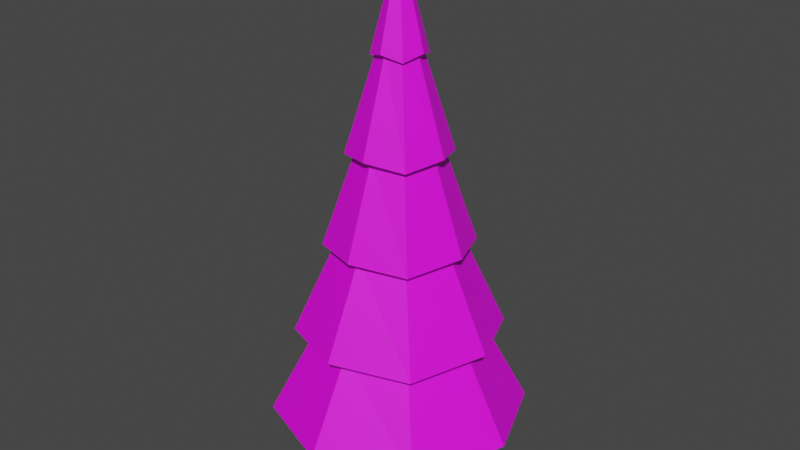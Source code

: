 # Source: Tree.blend  (saved by Blender 2.90.8; exported with 4.5.12 LTS)
import bpy
from mathutils import Matrix  # noqa: F401  (used for matrix-valued properties, if any)

bpy.ops.wm.read_factory_settings(use_empty=True)
scene = bpy.context.scene
scene.name = 'Scene'

# ---- collections
col_collection = bpy.data.collections.new('Collection'); scene.collection.children.link(col_collection)

# ---- images (referenced by path relative to the original .blend; pixels are not part of the script)
import os
ASSET_DIR = os.environ.get("B2B_ASSET_DIR", "")  # directory of the original .blend (textures are referenced by path, not embedded)
HERE = os.path.dirname(os.path.abspath(__file__))  # packed textures are extracted next to this script under _unpacked/

def load_image(name, relpath, width, height, colorspace="sRGB"):
    """Load a texture the original file referenced (path relative to the .blend, or extracted next to this script)."""
    p = next((c for c in (os.path.join(HERE, relpath), os.path.join(ASSET_DIR, relpath)) if relpath and os.path.exists(c)), "")
    if p:
        img = bpy.data.images.load(p, check_existing=True)
        img.name = name
    else:  # same state as the original file: an image datablock whose file is absent (Cycles renders it pink)
        img = bpy.data.images.new(name, width, height)
        img.source = "FILE"
        img.filepath = "//" + (relpath or name)
    img.colorspace_settings.name = colorspace
    return img
img_imphenziapalette01_256_gradient_png = load_image('ImphenziaPalette01-256-Gradient.png', 'ImphenziaPalette01-256-Gradient.png', 1024, 1024, 'sRGB')

# ---- materials (node trees are filled in below, after node groups)
mat_material_001 = bpy.data.materials.new('Material.001')
mat_material_001.use_transparent_shadow = False

# ---- material node trees
mat_material_001.use_nodes = True; mat_material_001.node_tree.nodes.clear()
_N = mat_material_001.node_tree.nodes; _L = mat_material_001.node_tree.links
n0 = _N.new('ShaderNodeBsdfPrincipled'); n0.name = 'Principled BSDF'; n0.location = (10, 300)
n0.distribution = 'GGX'
n0.subsurface_method = 'BURLEY'
n0.inputs[3].default_value = 1.45
n0.inputs[27].default_value = (0.0, 0.0, 0.0, 1.0)
n0.inputs[28].default_value = 1.0
n1 = _N.new('ShaderNodeOutputMaterial'); n1.name = 'Material Output'; n1.location = (300, 300)
n2 = _N.new('ShaderNodeTexImage'); n2.name = 'Image Texture'; n2.location = (-368, 208)
n2.image = img_imphenziapalette01_256_gradient_png
_L.new(n0.outputs[0], n1.inputs[0])
_L.new(n2.outputs[0], n0.inputs[0])
n1.is_active_output = True

# ---- world
world_world = bpy.data.worlds.new('World'); scene.world = world_world
world_world.use_nodes = True; world_world.node_tree.nodes.clear()
_N = world_world.node_tree.nodes; _L = world_world.node_tree.links
n0 = _N.new('ShaderNodeOutputWorld'); n0.name = 'World Output'; n0.location = (300, 300)
n1 = _N.new('ShaderNodeBackground'); n1.name = 'Background'; n1.location = (10, 300)
n1.inputs[0].default_value = (0.05088, 0.05088, 0.05088, 1.0)
_L.new(n1.outputs[0], n0.inputs[0])
n0.is_active_output = True
world_world.color = (0.05088, 0.05088, 0.05088)
world_world.use_sun_shadow = False
world_world.sun_shadow_jitter_overblur = 0.0

# ---- meshes
me_cilindro = bpy.data.meshes.new('Cilindro')
me_cilindro.from_pydata([(0.0, 1.299, -1.0), (0.0, 0.01985, 1.0), (0.9186, 0.9186, -1.0), (0.01403, 0.01403, 1.0), (1.299, -6.163e-08, -1.0), (0.01985, 1.501e-08, 1.0), (0.9186, -0.9186, -1.0), (0.01403, -0.01403, 1.0), (-1.136e-07, -1.299, -1.0), (-1.735e-09, -0.01985, 1.0), (-0.9186, -0.9186, -1.0), (-0.01403, -0.01403, 1.0), (-1.299, 1.065e-08, -1.0), (-0.01985, 1.611e-08, 1.0), (-0.9186, 0.9186, -1.0), (-0.01403, 0.01403, 1.0), (0.0, 1.043, -0.6), (0.0, 0.7874, -0.2), (0.0, 0.5315, 0.2), (0.0, 0.2757, 0.6), (0.1949, 0.1949, 0.6), (0.3759, 0.3759, 0.2), (0.5568, 0.5568, -0.2), (0.7377, 0.7377, -0.6), (0.2757, -3.198e-10, 0.6), (0.5315, -1.565e-08, 0.2), (0.7874, -3.097e-08, -0.2), (1.043, -4.63e-08, -0.6), (0.1949, -0.1949, 0.6), (0.3759, -0.3759, 0.2), (0.5568, -0.5568, -0.2), (0.7377, -0.7377, -0.6), (-2.41e-08, -0.2757, 0.6), (-4.647e-08, -0.5315, 0.2), (-6.884e-08, -0.7874, -0.2), (-9.12e-08, -1.043, -0.6), (-0.1949, -0.1949, 0.6), (-0.3759, -0.3759, 0.2), (-0.5568, -0.5568, -0.2), (-0.7377, -0.7377, -0.6), (-0.2757, 1.502e-08, 0.6), (-0.5315, 1.393e-08, 0.2), (-0.7874, 1.283e-08, -0.2), (-1.043, 1.174e-08, -0.6), (-0.1949, 0.1949, 0.6), (-0.3759, 0.3759, 0.2), (-0.5568, 0.5568, -0.2), (-0.7377, 0.7377, -0.6), (6.029e-10, 0.3558, 0.6024), (0.2516, 0.2516, 0.5772), (0.3558, -7.533e-09, 0.6024), (0.2516, -0.2516, 0.5772), (-3.051e-08, -0.3558, 0.6024), (-0.2516, -0.2516, 0.5772), (-0.3558, 1.226e-08, 0.6024), (-0.2516, 0.2516, 0.5772), (7.982e-09, 0.6812, 0.2), (0.4817, 0.4817, 0.1748), (0.6812, -2.576e-08, 0.2), (0.4817, -0.4817, 0.1748), (-5.157e-08, -0.6812, 0.2), (-0.4817, -0.4817, 0.1748), (-0.6812, 1.215e-08, 0.2), (-0.4817, 0.4817, 0.1748), (4e-09, 0.9819, -0.2), (0.6943, 0.6943, -0.2252), (0.9819, -4.262e-08, -0.2), (0.6943, -0.6943, -0.2252), (-8.184e-08, -0.9819, -0.2), (-0.6943, -0.6943, -0.2252), (-0.9819, 1.2e-08, -0.2), (-0.6943, 0.6943, -0.2252), (2.627e-09, 1.382, -0.6), (0.9769, 0.9769, -0.6252), (1.382, -6.132e-08, -0.6), (0.9769, -0.9769, -0.6252), (-1.182e-07, -1.382, -0.6), (-0.9769, -0.9769, -0.6252), (-1.382, 1.555e-08, -0.6), (-0.9769, 0.9769, -0.6252), (1.222, 1.222, -1.025), (1.729, -9.272e-08, -0.9997), (1.222, -1.222, -1.025), (-1.324e-07, -1.729, -0.9997), (-1.222, -1.222, -1.025), (-1.729, 3.453e-09, -0.9997), (-1.222, 1.222, -1.025), (1.876e-08, 1.729, -0.9997)], [], [(48, 1, 3, 49), (49, 3, 5, 50), (50, 5, 7, 51), (51, 7, 9, 52), (52, 9, 11, 53), (53, 11, 13, 54), (3, 1, 15, 13, 11, 9, 7, 5), (54, 13, 15, 55), (55, 15, 1, 48), (0, 2, 4, 6, 8, 10, 12, 14), (86, 47, 16, 87), (79, 46, 17, 72), (71, 45, 18, 64), (63, 44, 19, 56), (85, 43, 47, 86), (78, 42, 46, 79), (70, 41, 45, 71), (62, 40, 44, 63), (84, 39, 43, 85), (77, 38, 42, 78), (69, 37, 41, 70), (61, 36, 40, 62), (83, 35, 39, 84), (76, 34, 38, 77), (68, 33, 37, 69), (60, 32, 36, 61), (82, 31, 35, 83), (75, 30, 34, 76), (67, 29, 33, 68), (59, 28, 32, 60), (81, 27, 31, 82), (74, 26, 30, 75), (66, 25, 29, 67), (58, 24, 28, 59), (80, 23, 27, 81), (73, 22, 26, 74), (65, 21, 25, 66), (57, 20, 24, 58), (87, 16, 23, 80), (72, 17, 22, 73), (64, 18, 21, 65), (56, 19, 20, 57), (44, 55, 48, 19), (40, 54, 55, 44), (36, 53, 54, 40), (32, 52, 53, 36), (28, 51, 52, 32), (24, 50, 51, 28), (20, 49, 50, 24), (19, 48, 49, 20), (18, 56, 57, 21), (21, 57, 58, 25), (25, 58, 59, 29), (29, 59, 60, 33), (33, 60, 61, 37), (37, 61, 62, 41), (41, 62, 63, 45), (45, 63, 56, 18), (17, 64, 65, 22), (22, 65, 66, 26), (26, 66, 67, 30), (30, 67, 68, 34), (34, 68, 69, 38), (38, 69, 70, 42), (42, 70, 71, 46), (46, 71, 64, 17), (16, 72, 73, 23), (23, 73, 74, 27), (27, 74, 75, 31), (31, 75, 76, 35), (35, 76, 77, 39), (39, 77, 78, 43), (43, 78, 79, 47), (47, 79, 72, 16), (0, 87, 80, 2), (2, 80, 81, 4), (4, 81, 82, 6), (6, 82, 83, 8), (8, 83, 84, 10), (10, 84, 85, 12), (12, 85, 86, 14), (14, 86, 87, 0)])
_uv = me_cilindro.uv_layers.new(name='MapaUV')
_uv.uv.foreach_set('vector', [0.9886, 0.8527, 0.9886, 0.8629, 0.9758, 0.8629, 0.9758, 0.8527, 0.9758, 0.8527, 0.9758, 0.8629, 0.9629, 0.8629, 0.9629, 0.8527, 0.9629, 0.8527, 0.9629, 0.8629, 0.95, 0.8629, 0.95, 0.8527, 0.95, 0.8527, 0.95, 0.8629, 0.9372, 0.8629, 0.9372, 0.8527, 0.9372, 0.8527, 0.9372, 0.8629, 0.9243, 0.8629, 0.9243, 0.8527, 0.9243, 0.8527, 0.9243, 0.8629, 0.9114, 0.8629, 0.9114, 0.8527, 0.9289, 0.8032, 0.9114, 0.8104, 0.8939, 0.8032, 0.8867, 0.7857, 0.8939, 0.7682, 0.9114, 0.761, 0.9289, 0.7682, 0.9361, 0.7857, 0.9114, 0.8527, 0.9114, 0.8629, 0.8985, 0.8629, 0.8985, 0.8527, 0.8985, 0.8527, 0.8985, 0.8629, 0.8857, 0.8629, 0.8857, 0.8527, 0.9629, 0.8104, 0.9804, 0.8032, 0.9876, 0.7857, 0.9804, 0.7682, 0.9629, 0.761, 0.9454, 0.7682, 0.9382, 0.7857, 0.9454, 0.8032, 0.8985, 0.8114, 0.8985, 0.8217, 0.8857, 0.8217, 0.8857, 0.8114, 0.8985, 0.8217, 0.8985, 0.832, 0.8857, 0.832, 0.8857, 0.8217, 0.8985, 0.832, 0.8985, 0.8423, 0.8857, 0.8423, 0.8857, 0.832, 0.8985, 0.8423, 0.8985, 0.8526, 0.8857, 0.8526, 0.8857, 0.8423, 0.9114, 0.8114, 0.9114, 0.8217, 0.8985, 0.8217, 0.8985, 0.8114, 0.9114, 0.8217, 0.9114, 0.832, 0.8985, 0.832, 0.8985, 0.8217, 0.9114, 0.832, 0.9114, 0.8423, 0.8985, 0.8423, 0.8985, 0.832, 0.9114, 0.8423, 0.9114, 0.8526, 0.8985, 0.8526, 0.8985, 0.8423, 0.9243, 0.8114, 0.9243, 0.8217, 0.9114, 0.8217, 0.9114, 0.8114, 0.9243, 0.8217, 0.9243, 0.832, 0.9114, 0.832, 0.9114, 0.8217, 0.9243, 0.832, 0.9243, 0.8423, 0.9114, 0.8423, 0.9114, 0.832, 0.9243, 0.8423, 0.9243, 0.8526, 0.9114, 0.8526, 0.9114, 0.8423, 0.9372, 0.8114, 0.9372, 0.8217, 0.9243, 0.8217, 0.9243, 0.8114, 0.9372, 0.8217, 0.9372, 0.832, 0.9243, 0.832, 0.9243, 0.8217, 0.9372, 0.832, 0.9372, 0.8423, 0.9243, 0.8423, 0.9243, 0.832, 0.9372, 0.8423, 0.9372, 0.8526, 0.9243, 0.8526, 0.9243, 0.8423, 0.95, 0.8114, 0.95, 0.8217, 0.9372, 0.8217, 0.9372, 0.8114, 0.95, 0.8217, 0.95, 0.832, 0.9372, 0.832, 0.9372, 0.8217, 0.95, 0.832, 0.95, 0.8423, 0.9372, 0.8423, 0.9372, 0.832, 0.95, 0.8423, 0.95, 0.8526, 0.9372, 0.8526, 0.9372, 0.8423, 0.9629, 0.8114, 0.9629, 0.8217, 0.95, 0.8217, 0.95, 0.8114, 0.9629, 0.8217, 0.9629, 0.832, 0.95, 0.832, 0.95, 0.8217, 0.9629, 0.832, 0.9629, 0.8423, 0.95, 0.8423, 0.95, 0.832, 0.9629, 0.8423, 0.9629, 0.8526, 0.95, 0.8526, 0.95, 0.8423, 0.9758, 0.8114, 0.9758, 0.8217, 0.9629, 0.8217, 0.9629, 0.8114, 0.9758, 0.8217, 0.9758, 0.832, 0.9629, 0.832, 0.9629, 0.8217, 0.9758, 0.832, 0.9758, 0.8423, 0.9629, 0.8423, 0.9629, 0.832, 0.9758, 0.8423, 0.9758, 0.8526, 0.9629, 0.8526, 0.9629, 0.8423, 0.9886, 0.8114, 0.9886, 0.8217, 0.9758, 0.8217, 0.9758, 0.8114, 0.9886, 0.8217, 0.9886, 0.832, 0.9758, 0.832, 0.9758, 0.8217, 0.9886, 0.832, 0.9886, 0.8423, 0.9758, 0.8423, 0.9758, 0.832, 0.9886, 0.8423, 0.9886, 0.8526, 0.9758, 0.8526, 0.9758, 0.8423, 0.8985, 0.8526, 0.8985, 0.8527, 0.8857, 0.8527, 0.8857, 0.8526, 0.9114, 0.8526, 0.9114, 0.8527, 0.8985, 0.8527, 0.8985, 0.8526, 0.9243, 0.8526, 0.9243, 0.8527, 0.9114, 0.8527, 0.9114, 0.8526, 0.9372, 0.8526, 0.9372, 0.8527, 0.9243, 0.8527, 0.9243, 0.8526, 0.95, 0.8526, 0.95, 0.8527, 0.9372, 0.8527, 0.9372, 0.8526, 0.9629, 0.8526, 0.9629, 0.8527, 0.95, 0.8527, 0.95, 0.8526, 0.9758, 0.8526, 0.9758, 0.8527, 0.9629, 0.8527, 0.9629, 0.8526, 0.9886, 0.8526, 0.9886, 0.8527, 0.9758, 0.8527, 0.9758, 0.8526, 0.9886, 0.8423, 0.9886, 0.8423, 0.9758, 0.8423, 0.9758, 0.8423, 0.9758, 0.8423, 0.9758, 0.8423, 0.9629, 0.8423, 0.9629, 0.8423, 0.9629, 0.8423, 0.9629, 0.8423, 0.95, 0.8423, 0.95, 0.8423, 0.95, 0.8423, 0.95, 0.8423, 0.9372, 0.8423, 0.9372, 0.8423, 0.9372, 0.8423, 0.9372, 0.8423, 0.9243, 0.8423, 0.9243, 0.8423, 0.9243, 0.8423, 0.9243, 0.8423, 0.9114, 0.8423, 0.9114, 0.8423, 0.9114, 0.8423, 0.9114, 0.8423, 0.8985, 0.8423, 0.8985, 0.8423, 0.8985, 0.8423, 0.8985, 0.8423, 0.8857, 0.8423, 0.8857, 0.8423, 0.9886, 0.832, 0.9886, 0.832, 0.9758, 0.832, 0.9758, 0.832, 0.9758, 0.832, 0.9758, 0.832, 0.9629, 0.832, 0.9629, 0.832, 0.9629, 0.832, 0.9629, 0.832, 0.95, 0.832, 0.95, 0.832, 0.95, 0.832, 0.95, 0.832, 0.9372, 0.832, 0.9372, 0.832, 0.9372, 0.832, 0.9372, 0.832, 0.9243, 0.832, 0.9243, 0.832, 0.9243, 0.832, 0.9243, 0.832, 0.9114, 0.832, 0.9114, 0.832, 0.9114, 0.832, 0.9114, 0.832, 0.8985, 0.832, 0.8985, 0.832, 0.8985, 0.832, 0.8985, 0.832, 0.8857, 0.832, 0.8857, 0.832, 0.9886, 0.8217, 0.9886, 0.8217, 0.9758, 0.8217, 0.9758, 0.8217, 0.9758, 0.8217, 0.9758, 0.8217, 0.9629, 0.8217, 0.9629, 0.8217, 0.9629, 0.8217, 0.9629, 0.8217, 0.95, 0.8217, 0.95, 0.8217, 0.95, 0.8217, 0.95, 0.8217, 0.9372, 0.8217, 0.9372, 0.8217, 0.9372, 0.8217, 0.9372, 0.8217, 0.9243, 0.8217, 0.9243, 0.8217, 0.9243, 0.8217, 0.9243, 0.8217, 0.9114, 0.8217, 0.9114, 0.8217, 0.9114, 0.8217, 0.9114, 0.8217, 0.8985, 0.8217, 0.8985, 0.8217, 0.8985, 0.8217, 0.8985, 0.8217, 0.8857, 0.8217, 0.8857, 0.8217, 0.9886, 0.8114, 0.9886, 0.8114, 0.9758, 0.8114, 0.9758, 0.8114, 0.9758, 0.8114, 0.9758, 0.8114, 0.9629, 0.8114, 0.9629, 0.8114, 0.9629, 0.8114, 0.9629, 0.8114, 0.95, 0.8114, 0.95, 0.8114, 0.95, 0.8114, 0.95, 0.8114, 0.9372, 0.8114, 0.9372, 0.8114, 0.9372, 0.8114, 0.9372, 0.8114, 0.9243, 0.8114, 0.9243, 0.8114, 0.9243, 0.8114, 0.9243, 0.8114, 0.9114, 0.8114, 0.9114, 0.8114, 0.9114, 0.8114, 0.9114, 0.8114, 0.8985, 0.8114, 0.8985, 0.8114, 0.8985, 0.8114, 0.8985, 0.8114, 0.8857, 0.8114, 0.8857, 0.8114])
me_cilindro.materials.append(mat_material_001)
me_cilindro.use_remesh_fix_poles = True
me_cilindro.use_remesh_preserve_attributes = False
me_cilindro.use_mirror_vertex_groups = False
me_cilindro.update()
me_cilindro_001 = bpy.data.meshes.new('Cilindro.001')
me_cilindro_001.from_pydata([(0.0, 1.0, -1.0), (0.0, 1.0, 1.0), (0.7071, 0.7071, -1.0), (0.7071, 0.7071, 1.0), (1.0, -4.371e-08, -1.0), (1.0, -4.371e-08, 1.0), (0.7071, -0.7071, -1.0), (0.7071, -0.7071, 1.0), (-8.742e-08, -1.0, -1.0), (-8.742e-08, -1.0, 1.0), (-0.7071, -0.7071, -1.0), (-0.7071, -0.7071, 1.0), (-1.0, 1.192e-08, -1.0), (-1.0, 1.192e-08, 1.0), (-0.7071, 0.7071, -1.0), (-0.7071, 0.7071, 1.0)], [], [(0, 1, 3, 2), (2, 3, 5, 4), (4, 5, 7, 6), (6, 7, 9, 8), (8, 9, 11, 10), (10, 11, 13, 12), (3, 1, 15, 13, 11, 9, 7, 5), (12, 13, 15, 14), (14, 15, 1, 0), (0, 2, 4, 6, 8, 10, 12, 14)])
_uv = me_cilindro_001.uv_layers.new(name='MapaUV')
_uv.uv.foreach_set('vector', [0.9843, 0.5572, 0.9843, 0.6044, 0.9725, 0.6044, 0.9725, 0.5572, 0.9725, 0.5572, 0.9725, 0.6044, 0.9607, 0.6044, 0.9607, 0.5572, 0.9607, 0.5572, 0.9607, 0.6044, 0.9489, 0.6044, 0.9489, 0.5572, 0.9489, 0.5572, 0.9489, 0.6044, 0.9372, 0.6044, 0.9372, 0.5572, 0.9372, 0.5572, 0.9372, 0.6044, 0.9254, 0.6044, 0.9254, 0.5572, 0.9254, 0.5572, 0.9254, 0.6044, 0.9136, 0.6044, 0.9136, 0.5572, 0.9296, 0.5497, 0.9136, 0.5563, 0.8976, 0.5497, 0.8909, 0.5336, 0.8976, 0.5176, 0.9136, 0.511, 0.9296, 0.5176, 0.9362, 0.5336, 0.9136, 0.5572, 0.9136, 0.6044, 0.9018, 0.6044, 0.9018, 0.5572, 0.9018, 0.5572, 0.9018, 0.6044, 0.89, 0.6044, 0.89, 0.5572, 0.9607, 0.5563, 0.9768, 0.5497, 0.9834, 0.5336, 0.9768, 0.5176, 0.9607, 0.511, 0.9447, 0.5176, 0.9381, 0.5336, 0.9447, 0.5497])
me_cilindro_001.materials.append(mat_material_001)
me_cilindro_001.use_remesh_fix_poles = True
me_cilindro_001.use_remesh_preserve_attributes = False
me_cilindro_001.use_mirror_vertex_groups = False
me_cilindro_001.update()

# ---- objects
ob_cilindro = bpy.data.objects.new('Cilindro', me_cilindro)
ob_cilindro_001 = bpy.data.objects.new('Cilindro.001', me_cilindro_001)

# ---- transforms, parenting, visibility, modifiers, constraints
ob_cilindro.location = (0.0, 0.0, 0.0)
ob_cilindro.scale = (0.92, 0.92, 2.827)
ob_cilindro.lineart.crease_threshold = 0.0
ob_cilindro_001.location = (0.0, 0.0, -3.22)
ob_cilindro_001.scale = (0.4665, 0.4665, 0.4665)
ob_cilindro_001.lineart.crease_threshold = 0.0

# ---- collection membership
col_collection.objects.link(ob_cilindro)
col_collection.objects.link(ob_cilindro_001)

# ---- scene / render settings (as saved in the file)
scene.frame_start = 1; scene.frame_end = 250; scene.frame_set(1)
scene.render.engine = 'BLENDER_EEVEE_NEXT'
scene.cycles.use_denoising = False
scene.cycles.samples = 128
scene.cycles.sampling_pattern = 'TABULATED_SOBOL'
scene.cycles.use_adaptive_sampling = False
scene.cycles.use_light_tree = False
scene.view_settings.view_transform = 'Filmic'
bpy.context.view_layer.update()

# ---- added for rendering (the .blend has no active camera and no usable light): camera, sun
cam_auto = bpy.data.cameras.new('AutoCamera')
cam_auto.lens = 50.0
cam_auto.sensor_width = 36.0
cam_auto.clip_end = 1000.0
ob_auto_camera = bpy.data.objects.new('AutoCamera', cam_auto)
scene.collection.objects.link(ob_auto_camera)
ob_auto_camera.location = (7.3245, -8.7894, 5.42995)
ob_auto_camera.rotation_euler = (1.09748, -7.21219e-08, 0.694738)
scene.camera = ob_auto_camera
light_auto_sun = bpy.data.lights.new('AutoSun', 'SUN')
light_auto_sun.energy = 3.0
light_auto_sun.angle = 0.0523599
ob_auto_sun = bpy.data.objects.new('AutoSun', light_auto_sun)
scene.collection.objects.link(ob_auto_sun)
ob_auto_sun.rotation_euler = (0.872665, 0.174533, 0.523599)
bpy.context.view_layer.update()
